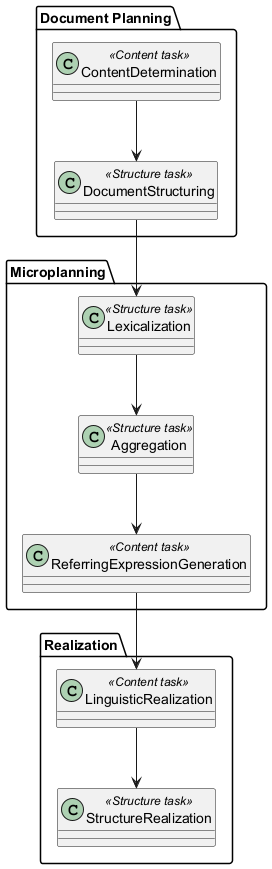

The diagram above was rendered by PlantUML. Its source (embedded in the PNG):
@startuml
package "Document Planning" {
    class ContentDetermination <<Content task>>
    class DocumentStructuring <<Structure task>>
}

package "Microplanning" {
    class Lexicalization <<Structure task>>
    class Aggregation <<Structure task>>
    class ReferringExpressionGeneration <<Content task>>
}

package "Realization" {
    class LinguisticRealization <<Content task>>
    class StructureRealization <<Structure task>>
}

ContentDetermination --> DocumentStructuring
DocumentStructuring --> Lexicalization
Lexicalization --> Aggregation
Aggregation --> ReferringExpressionGeneration
ReferringExpressionGeneration --> LinguisticRealization
LinguisticRealization --> StructureRealization
@enduml